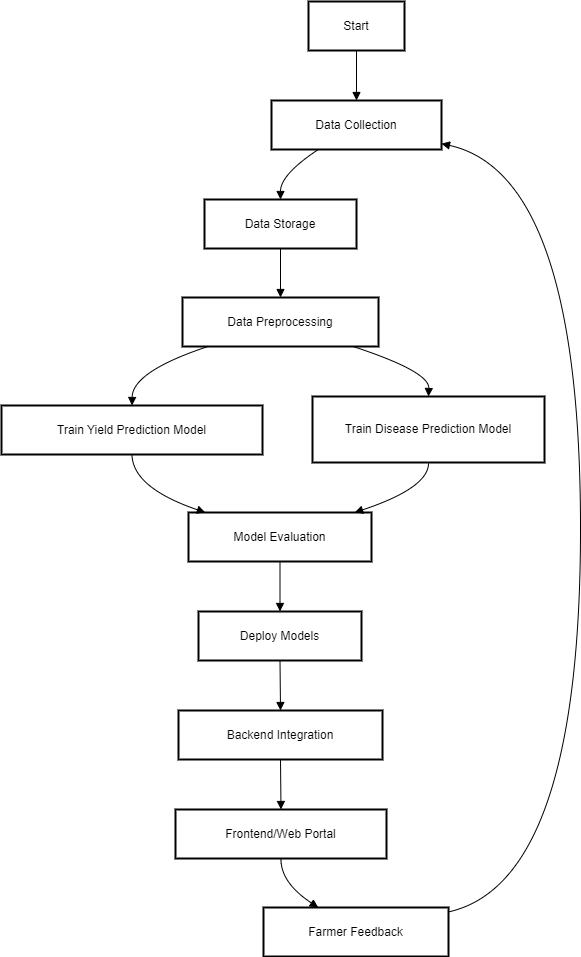

The diagram above was exported from draw.io. Its source (the exported page's mxGraphModel, read from the mxfile embedded in the PNG):
<mxGraphModel dx="1376" dy="828" grid="1" gridSize="10" guides="1" tooltips="1" connect="1" arrows="1" fold="1" page="1" pageScale="1" pageWidth="850" pageHeight="1100" math="0" shadow="0">
  <root>
    <mxCell id="0" />
    <mxCell id="1" parent="0" />
    <mxCell id="5sQ_IrSCJE-zcnLvokp1-107" value="Start" style="whiteSpace=wrap;strokeWidth=2;" vertex="1" parent="1">
      <mxGeometry x="387" y="20" width="96" height="49" as="geometry" />
    </mxCell>
    <mxCell id="5sQ_IrSCJE-zcnLvokp1-108" value="Data Collection" style="whiteSpace=wrap;strokeWidth=2;" vertex="1" parent="1">
      <mxGeometry x="350" y="119" width="170" height="49" as="geometry" />
    </mxCell>
    <mxCell id="5sQ_IrSCJE-zcnLvokp1-109" value="Data Storage" style="whiteSpace=wrap;strokeWidth=2;" vertex="1" parent="1">
      <mxGeometry x="283" y="218" width="152" height="49" as="geometry" />
    </mxCell>
    <mxCell id="5sQ_IrSCJE-zcnLvokp1-110" value="Data Preprocessing" style="whiteSpace=wrap;strokeWidth=2;" vertex="1" parent="1">
      <mxGeometry x="261" y="316" width="196" height="49" as="geometry" />
    </mxCell>
    <mxCell id="5sQ_IrSCJE-zcnLvokp1-111" value="Train Yield Prediction Model" style="whiteSpace=wrap;strokeWidth=2;" vertex="1" parent="1">
      <mxGeometry x="80" y="424" width="261" height="49" as="geometry" />
    </mxCell>
    <mxCell id="5sQ_IrSCJE-zcnLvokp1-112" value="Train Disease Prediction Model" style="whiteSpace=wrap;strokeWidth=2;" vertex="1" parent="1">
      <mxGeometry x="391" y="415" width="232" height="66" as="geometry" />
    </mxCell>
    <mxCell id="5sQ_IrSCJE-zcnLvokp1-113" value="Model Evaluation" style="whiteSpace=wrap;strokeWidth=2;" vertex="1" parent="1">
      <mxGeometry x="267" y="531" width="183" height="49" as="geometry" />
    </mxCell>
    <mxCell id="5sQ_IrSCJE-zcnLvokp1-114" value="Deploy Models" style="whiteSpace=wrap;strokeWidth=2;" vertex="1" parent="1">
      <mxGeometry x="277" y="630" width="163" height="49" as="geometry" />
    </mxCell>
    <mxCell id="5sQ_IrSCJE-zcnLvokp1-115" value="Backend Integration" style="whiteSpace=wrap;strokeWidth=2;" vertex="1" parent="1">
      <mxGeometry x="257" y="729" width="204" height="49" as="geometry" />
    </mxCell>
    <mxCell id="5sQ_IrSCJE-zcnLvokp1-116" value="Frontend/Web Portal" style="whiteSpace=wrap;strokeWidth=2;" vertex="1" parent="1">
      <mxGeometry x="254" y="828" width="211" height="49" as="geometry" />
    </mxCell>
    <mxCell id="5sQ_IrSCJE-zcnLvokp1-117" value="Farmer Feedback" style="whiteSpace=wrap;strokeWidth=2;" vertex="1" parent="1">
      <mxGeometry x="342" y="926" width="185" height="49" as="geometry" />
    </mxCell>
    <mxCell id="5sQ_IrSCJE-zcnLvokp1-118" value="" style="curved=1;startArrow=none;endArrow=block;exitX=0.5;exitY=0.99;entryX=0.5;entryY=-0.01;rounded=0;" edge="1" parent="1" source="5sQ_IrSCJE-zcnLvokp1-107" target="5sQ_IrSCJE-zcnLvokp1-108">
      <mxGeometry relative="1" as="geometry">
        <Array as="points" />
      </mxGeometry>
    </mxCell>
    <mxCell id="5sQ_IrSCJE-zcnLvokp1-119" value="" style="curved=1;startArrow=none;endArrow=block;exitX=0.28;exitY=0.99;entryX=0.5;entryY=-0.01;rounded=0;" edge="1" parent="1" source="5sQ_IrSCJE-zcnLvokp1-108" target="5sQ_IrSCJE-zcnLvokp1-109">
      <mxGeometry relative="1" as="geometry">
        <Array as="points">
          <mxPoint x="359" y="193" />
        </Array>
      </mxGeometry>
    </mxCell>
    <mxCell id="5sQ_IrSCJE-zcnLvokp1-120" value="" style="curved=1;startArrow=none;endArrow=block;exitX=0.5;exitY=0.98;entryX=0.5;entryY=0.01;rounded=0;" edge="1" parent="1" source="5sQ_IrSCJE-zcnLvokp1-109" target="5sQ_IrSCJE-zcnLvokp1-110">
      <mxGeometry relative="1" as="geometry">
        <Array as="points" />
      </mxGeometry>
    </mxCell>
    <mxCell id="5sQ_IrSCJE-zcnLvokp1-121" value="" style="curved=1;startArrow=none;endArrow=block;exitX=0.13;exitY=1;entryX=0.5;entryY=0;rounded=0;" edge="1" parent="1" source="5sQ_IrSCJE-zcnLvokp1-110" target="5sQ_IrSCJE-zcnLvokp1-111">
      <mxGeometry relative="1" as="geometry">
        <Array as="points">
          <mxPoint x="211" y="390" />
        </Array>
      </mxGeometry>
    </mxCell>
    <mxCell id="5sQ_IrSCJE-zcnLvokp1-122" value="" style="curved=1;startArrow=none;endArrow=block;exitX=0.87;exitY=1;entryX=0.5;entryY=0;rounded=0;" edge="1" parent="1" source="5sQ_IrSCJE-zcnLvokp1-110" target="5sQ_IrSCJE-zcnLvokp1-112">
      <mxGeometry relative="1" as="geometry">
        <Array as="points">
          <mxPoint x="508" y="390" />
        </Array>
      </mxGeometry>
    </mxCell>
    <mxCell id="5sQ_IrSCJE-zcnLvokp1-123" value="" style="curved=1;startArrow=none;endArrow=block;exitX=0.5;exitY=0.99;entryX=0.1;entryY=0.01;rounded=0;" edge="1" parent="1" source="5sQ_IrSCJE-zcnLvokp1-111" target="5sQ_IrSCJE-zcnLvokp1-113">
      <mxGeometry relative="1" as="geometry">
        <Array as="points">
          <mxPoint x="211" y="506" />
        </Array>
      </mxGeometry>
    </mxCell>
    <mxCell id="5sQ_IrSCJE-zcnLvokp1-124" value="" style="curved=1;startArrow=none;endArrow=block;exitX=0.5;exitY=1.01;entryX=0.9;entryY=0.01;rounded=0;" edge="1" parent="1" source="5sQ_IrSCJE-zcnLvokp1-112" target="5sQ_IrSCJE-zcnLvokp1-113">
      <mxGeometry relative="1" as="geometry">
        <Array as="points">
          <mxPoint x="508" y="506" />
        </Array>
      </mxGeometry>
    </mxCell>
    <mxCell id="5sQ_IrSCJE-zcnLvokp1-125" value="" style="curved=1;startArrow=none;endArrow=block;exitX=0.5;exitY=1;entryX=0.5;entryY=0;rounded=0;" edge="1" parent="1" source="5sQ_IrSCJE-zcnLvokp1-113" target="5sQ_IrSCJE-zcnLvokp1-114">
      <mxGeometry relative="1" as="geometry">
        <Array as="points" />
      </mxGeometry>
    </mxCell>
    <mxCell id="5sQ_IrSCJE-zcnLvokp1-126" value="" style="curved=1;startArrow=none;endArrow=block;exitX=0.5;exitY=1;entryX=0.5;entryY=0;rounded=0;" edge="1" parent="1" source="5sQ_IrSCJE-zcnLvokp1-114" target="5sQ_IrSCJE-zcnLvokp1-115">
      <mxGeometry relative="1" as="geometry">
        <Array as="points" />
      </mxGeometry>
    </mxCell>
    <mxCell id="5sQ_IrSCJE-zcnLvokp1-127" value="" style="curved=1;startArrow=none;endArrow=block;exitX=0.5;exitY=0.99;entryX=0.5;entryY=-0.01;rounded=0;" edge="1" parent="1" source="5sQ_IrSCJE-zcnLvokp1-115" target="5sQ_IrSCJE-zcnLvokp1-116">
      <mxGeometry relative="1" as="geometry">
        <Array as="points" />
      </mxGeometry>
    </mxCell>
    <mxCell id="5sQ_IrSCJE-zcnLvokp1-128" value="" style="curved=1;startArrow=none;endArrow=block;exitX=0.5;exitY=0.99;entryX=0.3;entryY=0.01;rounded=0;" edge="1" parent="1" source="5sQ_IrSCJE-zcnLvokp1-116" target="5sQ_IrSCJE-zcnLvokp1-117">
      <mxGeometry relative="1" as="geometry">
        <Array as="points">
          <mxPoint x="359" y="901" />
        </Array>
      </mxGeometry>
    </mxCell>
    <mxCell id="5sQ_IrSCJE-zcnLvokp1-129" value="" style="curved=1;startArrow=none;endArrow=block;exitX=1;exitY=0.09;entryX=1;entryY=0.88;rounded=0;" edge="1" parent="1" source="5sQ_IrSCJE-zcnLvokp1-117" target="5sQ_IrSCJE-zcnLvokp1-108">
      <mxGeometry relative="1" as="geometry">
        <Array as="points">
          <mxPoint x="659" y="901" />
          <mxPoint x="659" y="193" />
        </Array>
      </mxGeometry>
    </mxCell>
  </root>
</mxGraphModel>